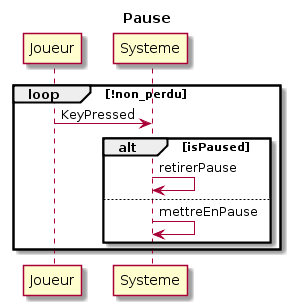

The diagram above was rendered by PlantUML. Its source (embedded in the PNG):
@startuml
title Pause
loop !non_perdu
Joueur -> Systeme : KeyPressed
alt isPaused
Systeme -> Systeme : retirerPause
else
Systeme -> Systeme : mettreEnPause
end
end
@enduml